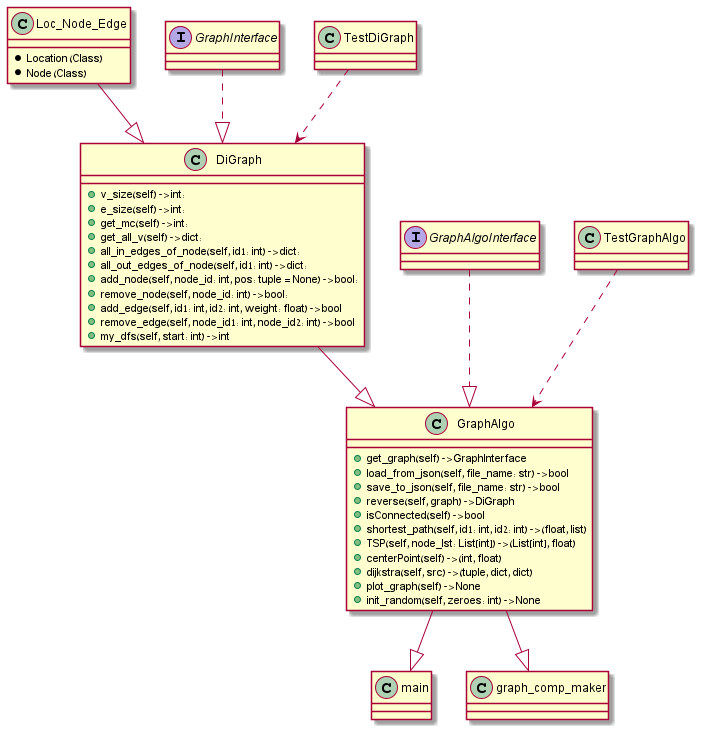

The diagram above was rendered by PlantUML. Its source (embedded in the PNG):
@startuml
'https://plantuml.com/sequence-diagram

class Loc_Node_Edge
{
    * Location (Class)
    * Node (Class)
}

interface GraphInterface
{

}

class DiGraph
{
    + v_size(self) -> int:
    + e_size(self) -> int:
    + get_mc(self) -> int:
    + get_all_v(self) -> dict:
    + all_in_edges_of_node(self, id1: int) -> dict:
    + all_out_edges_of_node(self, id1: int) -> dict:
    + add_node(self, node_id: int, pos: tuple = None) -> bool:
    + remove_node(self, node_id: int) -> bool:
    + add_edge(self, id1: int, id2: int, weight: float) -> bool
    + remove_edge(self, node_id1: int, node_id2: int) -> bool
    + my_dfs(self, start: int) -> int
}

class TestDiGraph
{

}

interface GraphAlgoInterface
{

}

class GraphAlgo
{
    + get_graph(self) -> GraphInterface
    + load_from_json(self, file_name: str) -> bool
    + save_to_json(self, file_name: str) -> bool
    + reverse(self, graph) -> DiGraph
    + isConnected(self) -> bool
    + shortest_path(self, id1: int, id2: int) -> (float, list)
    + TSP(self, node_lst: List[int]) -> (List[int], float)
    + centerPoint(self) -> (int, float)
    + dijkstra(self, src) -> (tuple, dict, dict)
    + plot_graph(self) -> None
    + init_random(self, zeroes: int) -> None
}

class TestGraphAlgo
{

}

class main
{

}

class graph_comp_maker
{

}

Loc_Node_Edge --|> DiGraph
GraphAlgoInterface ..|> GraphAlgo
GraphInterface ..|> DiGraph
TestDiGraph ..> DiGraph
DiGraph --|> GraphAlgo
TestGraphAlgo ..> GraphAlgo
GraphAlgo --|> main
GraphAlgo --|> graph_comp_maker

@enduml